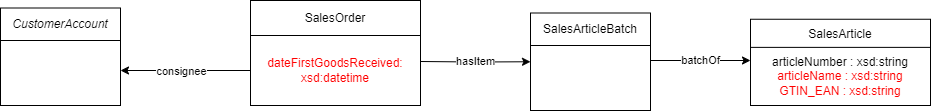

The diagram above was exported from draw.io. Its source (the exported page's mxGraphModel, read from the mxfile embedded in the PNG):
<mxGraphModel dx="2501" dy="758" grid="1" gridSize="10" guides="1" tooltips="1" connect="1" arrows="1" fold="1" page="1" pageScale="1" pageWidth="827" pageHeight="1169" math="0" shadow="0">
  <root>
    <mxCell id="0" />
    <mxCell id="1" parent="0" />
    <mxCell id="mthbSgd-x2DmCXZbE5o8-1" value="&lt;font color=&quot;#000000&quot;&gt;SalesOrder&lt;/font&gt;" style="rounded=0;whiteSpace=wrap;html=1;fontColor=#FF0000;" parent="1" vertex="1">
      <mxGeometry x="230" y="170" width="170" height="35" as="geometry" />
    </mxCell>
    <mxCell id="Pazx9cszPsiwGNJiVBG2-3" style="edgeStyle=orthogonalEdgeStyle;rounded=0;orthogonalLoop=1;jettySize=auto;html=1;exitX=0;exitY=0.5;exitDx=0;exitDy=0;" parent="1" source="mthbSgd-x2DmCXZbE5o8-2" edge="1">
      <mxGeometry relative="1" as="geometry">
        <mxPoint x="100" y="240" as="targetPoint" />
      </mxGeometry>
    </mxCell>
    <mxCell id="Pazx9cszPsiwGNJiVBG2-4" value="consignee" style="edgeLabel;html=1;align=center;verticalAlign=middle;resizable=0;points=[];" parent="Pazx9cszPsiwGNJiVBG2-3" vertex="1" connectable="0">
      <mxGeometry x="0.0725" y="3" relative="1" as="geometry">
        <mxPoint y="-3" as="offset" />
      </mxGeometry>
    </mxCell>
    <mxCell id="mthbSgd-x2DmCXZbE5o8-2" value="dateFirstGoodsReceived: &lt;br&gt;xsd:datetime" style="rounded=0;whiteSpace=wrap;html=1;fontColor=#FF0000;" parent="1" vertex="1">
      <mxGeometry x="230" y="205" width="170" height="70" as="geometry" />
    </mxCell>
    <mxCell id="mthbSgd-x2DmCXZbE5o8-5" value="SalesArticleBatch" style="whiteSpace=wrap;html=1;strokeColor=#000000;" parent="1" vertex="1">
      <mxGeometry x="510" y="182.5" width="120" height="32.5" as="geometry" />
    </mxCell>
    <mxCell id="mthbSgd-x2DmCXZbE5o8-6" value="" style="whiteSpace=wrap;html=1;" parent="1" vertex="1">
      <mxGeometry x="510" y="215" width="120" height="65" as="geometry" />
    </mxCell>
    <mxCell id="mthbSgd-x2DmCXZbE5o8-7" value="batchOf" style="edgeStyle=orthogonalEdgeStyle;rounded=0;orthogonalLoop=1;jettySize=auto;html=1;" parent="1" edge="1">
      <mxGeometry relative="1" as="geometry">
        <mxPoint x="730" y="230" as="targetPoint" />
        <mxPoint x="630" y="230" as="sourcePoint" />
      </mxGeometry>
    </mxCell>
    <mxCell id="Gx5BacMSUlw3UyoIdu-y-1" value="hasItem" style="edgeStyle=orthogonalEdgeStyle;rounded=0;orthogonalLoop=1;jettySize=auto;html=1;exitX=1.002;exitY=0.436;exitDx=0;exitDy=0;exitPerimeter=0;entryX=0;entryY=0.25;entryDx=0;entryDy=0;" parent="1" target="mthbSgd-x2DmCXZbE5o8-6" edge="1">
      <mxGeometry relative="1" as="geometry">
        <mxPoint x="400" y="231" as="sourcePoint" />
        <mxPoint x="640" y="232" as="targetPoint" />
      </mxGeometry>
    </mxCell>
    <mxCell id="aanlKoqiufV_yQG_-VbC-1" value="SalesArticle" style="rounded=0;whiteSpace=wrap;html=1;" parent="1" vertex="1">
      <mxGeometry x="730" y="188.75" width="180" height="30" as="geometry" />
    </mxCell>
    <mxCell id="aanlKoqiufV_yQG_-VbC-2" value="articleNumber : xsd:string&lt;br&gt;&lt;font color=&quot;#ff0000&quot;&gt;articleName : xsd:string&lt;br&gt;GTIN_EAN : xsd:string&lt;/font&gt;" style="rounded=0;whiteSpace=wrap;html=1;" parent="1" vertex="1">
      <mxGeometry x="730" y="216.88" width="180" height="58.12" as="geometry" />
    </mxCell>
    <mxCell id="Pazx9cszPsiwGNJiVBG2-1" value="&lt;i style=&quot;border-color: var(--border-color);&quot;&gt;CustomerAccount&lt;/i&gt;" style="whiteSpace=wrap;html=1;strokeColor=#000000;" parent="1" vertex="1">
      <mxGeometry x="-20" y="177.5" width="120" height="32.5" as="geometry" />
    </mxCell>
    <mxCell id="Pazx9cszPsiwGNJiVBG2-2" value="" style="whiteSpace=wrap;html=1;" parent="1" vertex="1">
      <mxGeometry x="-20" y="210" width="120" height="65" as="geometry" />
    </mxCell>
  </root>
</mxGraphModel>